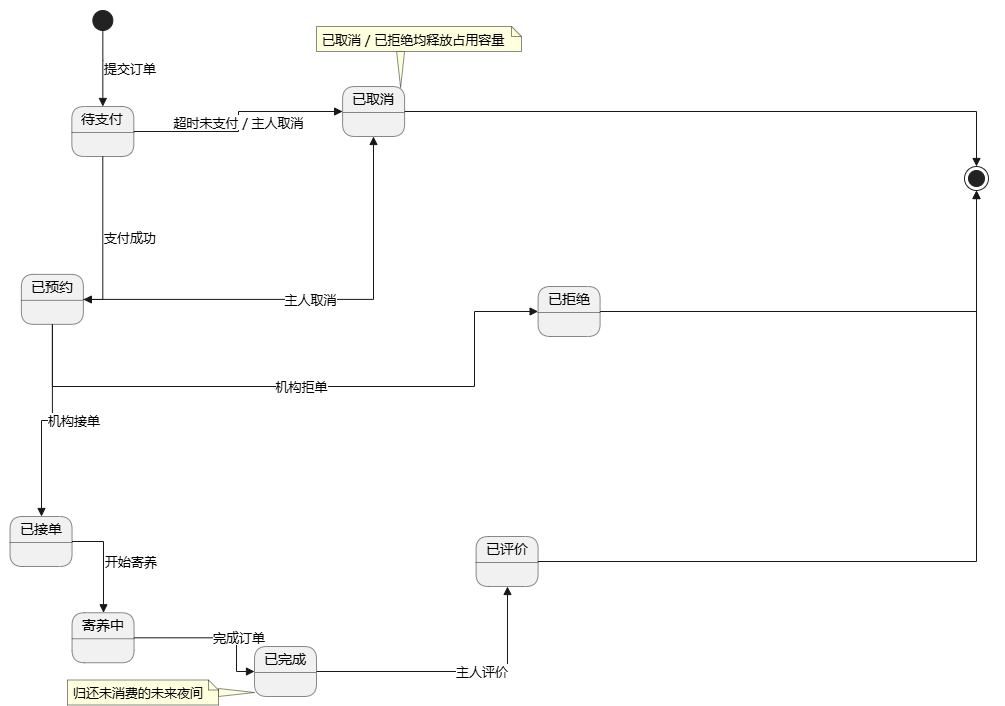

The diagram above was exported from draw.io. Its source (the exported page's mxGraphModel, read from the mxfile embedded in the PNG):
<mxGraphModel dx="1610" dy="1047" grid="1" gridSize="10" guides="1" tooltips="1" connect="1" arrows="1" fold="1" page="1" pageScale="1" pageWidth="1169" pageHeight="827" background="light-dark(#FFFFFF,#FFFFFF)" math="1" shadow="0">
  <root>
    <mxCell id="0" />
    <mxCell id="1" parent="0" />
    <UserObject label="" plantUmlData="{&#10;  &quot;data&quot;: &quot;@startuml\ntitle 订单状态机（v2.3.0）\n\nskinparam defaultFontName \&quot;Microsoft YaHei\&quot;\nskinparam shadowing false\n\n' 显式定义状态，格式：state \&quot;显示名称\&quot; as 英文别名\nstate \&quot;待支付\&quot; as PendingPayment\nstate \&quot;已预约\&quot; as Reserved\nstate \&quot;已取消\&quot; as Cancelled\nstate \&quot;已接单\&quot; as Accepted\nstate \&quot;已拒绝\&quot; as Rejected\nstate \&quot;寄养中\&quot; as Boarding\nstate \&quot;已完成\&quot; as Completed\nstate \&quot;已评价\&quot; as Reviewed\n\n[*] --&gt; PendingPayment : 提交订单\n\nPendingPayment --&gt; Reserved : 支付成功\nPendingPayment --&gt; Cancelled : 超时未支付 / 主人取消\n\nReserved --&gt; Accepted : 机构接单\nReserved --&gt; Cancelled : 主人取消\nReserved --&gt; Rejected : 机构拒单\n\nAccepted --&gt; Boarding : 开始寄养\nBoarding --&gt; Completed : 完成订单\nCompleted --&gt; Reviewed : 主人评价\n\nReviewed --&gt; [*]\nCancelled --&gt; [*]\nRejected --&gt; [*]\n\nnote right of Cancelled\n  已取消 / 已拒绝均释放占用容量\nend note\nnote left of Completed\n  归还未消费的未来夜间\nend note\n@enduml&quot;,&#10;  &quot;config&quot;: null&#10;}" id="CwYhvf_L1G7B1fvX8__e-30">
      <mxCell connectable="0" parent="1" style="group;transparentBounds=1;editIcon=1;lockedGroup=0;groupPadding=10 16 0 10;" vertex="1">
        <mxGeometry as="geometry" />
      </mxCell>
    </UserObject>
    <UserObject label="待支付" plantUmlId="s_0" plantUmlBaseStyle="swimlane;collapsible=0;startSize=26;whiteSpace=wrap;align=center;html=1;fontSize=14;fontStyle=0;rounded=1;absoluteArcSize=1;arcSize=25;fillColor=#F1F1F1;swimlaneFillColor=#F1F1F1;strokeColor=#181818;strokeWidth=0.5;shadow=0;fontFamily=Microsoft YaHei;" plantUmlBaseValue="待支付" id="CwYhvf_L1G7B1fvX8__e-31">
      <mxCell parent="CwYhvf_L1G7B1fvX8__e-30" style="swimlane;collapsible=0;startSize=26;whiteSpace=wrap;align=center;html=1;fontSize=14;fontStyle=0;rounded=1;absoluteArcSize=1;arcSize=25;fillColor=#F1F1F1;swimlaneFillColor=#F1F1F1;strokeColor=#181818;strokeWidth=0.5;shadow=0;fontFamily=Microsoft YaHei;container=0;" vertex="1">
        <mxGeometry height="50" width="62" x="217.34" y="160" as="geometry" />
      </mxCell>
    </UserObject>
    <UserObject label="已预约" plantUmlId="s_1" plantUmlBaseStyle="swimlane;collapsible=0;startSize=26;whiteSpace=wrap;align=center;html=1;fontSize=14;fontStyle=0;rounded=1;absoluteArcSize=1;arcSize=25;fillColor=#F1F1F1;swimlaneFillColor=#F1F1F1;strokeColor=#181818;strokeWidth=0.5;shadow=0;fontFamily=Microsoft YaHei;" plantUmlBaseValue="已预约" id="CwYhvf_L1G7B1fvX8__e-32">
      <mxCell parent="CwYhvf_L1G7B1fvX8__e-30" style="swimlane;collapsible=0;startSize=26;whiteSpace=wrap;align=center;html=1;fontSize=14;fontStyle=0;rounded=1;absoluteArcSize=1;arcSize=25;fillColor=#F1F1F1;swimlaneFillColor=#F1F1F1;strokeColor=#181818;strokeWidth=0.5;shadow=0;fontFamily=Microsoft YaHei;container=0;" vertex="1">
        <mxGeometry height="50" width="62" x="166.88000000000002" y="327.85" as="geometry" />
      </mxCell>
    </UserObject>
    <UserObject label="已取消" plantUmlId="s_2" plantUmlBaseStyle="swimlane;collapsible=0;startSize=26;whiteSpace=wrap;align=center;html=1;fontSize=14;fontStyle=0;rounded=1;absoluteArcSize=1;arcSize=25;fillColor=#F1F1F1;swimlaneFillColor=#F1F1F1;strokeColor=#181818;strokeWidth=0.5;shadow=0;fontFamily=Microsoft YaHei;" plantUmlBaseValue="已取消" id="CwYhvf_L1G7B1fvX8__e-33">
      <mxCell parent="CwYhvf_L1G7B1fvX8__e-30" style="swimlane;collapsible=0;startSize=26;whiteSpace=wrap;align=center;html=1;fontSize=14;fontStyle=0;rounded=1;absoluteArcSize=1;arcSize=25;fillColor=#F1F1F1;swimlaneFillColor=#F1F1F1;strokeColor=#181818;strokeWidth=0.5;shadow=0;fontFamily=Microsoft YaHei;container=0;" vertex="1">
        <mxGeometry height="50" width="62" x="488.1" y="140" as="geometry" />
      </mxCell>
    </UserObject>
    <UserObject label="已接单" plantUmlId="s_3" plantUmlBaseStyle="swimlane;collapsible=0;startSize=26;whiteSpace=wrap;align=center;html=1;fontSize=14;fontStyle=0;rounded=1;absoluteArcSize=1;arcSize=25;fillColor=#F1F1F1;swimlaneFillColor=#F1F1F1;strokeColor=#181818;strokeWidth=0.5;shadow=0;fontFamily=Microsoft YaHei;" plantUmlBaseValue="已接单" id="CwYhvf_L1G7B1fvX8__e-34">
      <mxCell parent="CwYhvf_L1G7B1fvX8__e-30" style="swimlane;collapsible=0;startSize=26;whiteSpace=wrap;align=center;html=1;fontSize=14;fontStyle=0;rounded=1;absoluteArcSize=1;arcSize=25;fillColor=#F1F1F1;swimlaneFillColor=#F1F1F1;strokeColor=#181818;strokeWidth=0.5;shadow=0;fontFamily=Microsoft YaHei;container=0;" vertex="1">
        <mxGeometry height="50" width="62" x="155.55" y="570" as="geometry" />
      </mxCell>
    </UserObject>
    <UserObject label="已拒绝" plantUmlId="s_4" plantUmlBaseStyle="swimlane;collapsible=0;startSize=26;whiteSpace=wrap;align=center;html=1;fontSize=14;fontStyle=0;rounded=1;absoluteArcSize=1;arcSize=25;fillColor=#F1F1F1;swimlaneFillColor=#F1F1F1;strokeColor=#181818;strokeWidth=0.5;shadow=0;fontFamily=Microsoft YaHei;" plantUmlBaseValue="已拒绝" id="CwYhvf_L1G7B1fvX8__e-35">
      <mxCell parent="CwYhvf_L1G7B1fvX8__e-30" style="swimlane;collapsible=0;startSize=26;whiteSpace=wrap;align=center;html=1;fontSize=14;fontStyle=0;rounded=1;absoluteArcSize=1;arcSize=25;fillColor=#F1F1F1;swimlaneFillColor=#F1F1F1;strokeColor=#181818;strokeWidth=0.5;shadow=0;fontFamily=Microsoft YaHei;container=0;" vertex="1">
        <mxGeometry height="50" width="62" x="683.6" y="340" as="geometry" />
      </mxCell>
    </UserObject>
    <UserObject label="寄养中" plantUmlId="s_5" plantUmlBaseStyle="swimlane;collapsible=0;startSize=26;whiteSpace=wrap;align=center;html=1;fontSize=14;fontStyle=0;rounded=1;absoluteArcSize=1;arcSize=25;fillColor=#F1F1F1;swimlaneFillColor=#F1F1F1;strokeColor=#181818;strokeWidth=0.5;shadow=0;fontFamily=Microsoft YaHei;" plantUmlBaseValue="寄养中" id="CwYhvf_L1G7B1fvX8__e-36">
      <mxCell parent="CwYhvf_L1G7B1fvX8__e-30" style="swimlane;collapsible=0;startSize=26;whiteSpace=wrap;align=center;html=1;fontSize=14;fontStyle=0;rounded=1;absoluteArcSize=1;arcSize=25;fillColor=#F1F1F1;swimlaneFillColor=#F1F1F1;strokeColor=#181818;strokeWidth=0.5;shadow=0;fontFamily=Microsoft YaHei;container=0;" vertex="1">
        <mxGeometry height="50" width="62" x="217.54999999999998" y="666.25" as="geometry" />
      </mxCell>
    </UserObject>
    <UserObject label="已完成" plantUmlId="s_6" plantUmlBaseStyle="swimlane;collapsible=0;startSize=26;whiteSpace=wrap;align=center;html=1;fontSize=14;fontStyle=0;rounded=1;absoluteArcSize=1;arcSize=25;fillColor=#F1F1F1;swimlaneFillColor=#F1F1F1;strokeColor=#181818;strokeWidth=0.5;shadow=0;fontFamily=Microsoft YaHei;" plantUmlBaseValue="已完成" id="CwYhvf_L1G7B1fvX8__e-37">
      <mxCell parent="CwYhvf_L1G7B1fvX8__e-30" style="swimlane;collapsible=0;startSize=26;whiteSpace=wrap;align=center;html=1;fontSize=14;fontStyle=0;rounded=1;absoluteArcSize=1;arcSize=25;fillColor=#F1F1F1;swimlaneFillColor=#F1F1F1;strokeColor=#181818;strokeWidth=0.5;shadow=0;fontFamily=Microsoft YaHei;container=0;" vertex="1">
        <mxGeometry height="50" width="62" x="400" y="700" as="geometry" />
      </mxCell>
    </UserObject>
    <UserObject label="已评价" plantUmlId="s_7" plantUmlBaseStyle="swimlane;collapsible=0;startSize=26;whiteSpace=wrap;align=center;html=1;fontSize=14;fontStyle=0;rounded=1;absoluteArcSize=1;arcSize=25;fillColor=#F1F1F1;swimlaneFillColor=#F1F1F1;strokeColor=#181818;strokeWidth=0.5;shadow=0;fontFamily=Microsoft YaHei;" plantUmlBaseValue="已评价" id="CwYhvf_L1G7B1fvX8__e-38">
      <mxCell parent="CwYhvf_L1G7B1fvX8__e-30" style="swimlane;collapsible=0;startSize=26;whiteSpace=wrap;align=center;html=1;fontSize=14;fontStyle=0;rounded=1;absoluteArcSize=1;arcSize=25;fillColor=#F1F1F1;swimlaneFillColor=#F1F1F1;strokeColor=#181818;strokeWidth=0.5;shadow=0;fontFamily=Microsoft YaHei;container=0;" vertex="1">
        <mxGeometry height="50" width="62" x="621.6" y="590" as="geometry" />
      </mxCell>
    </UserObject>
    <UserObject label="" plantUmlId="s_8" plantUmlBaseStyle="ellipse;fillColor=#222222;strokeColor=#222222;shadow=0;fontFamily=Microsoft YaHei;" plantUmlBaseValue="" id="CwYhvf_L1G7B1fvX8__e-39">
      <mxCell parent="CwYhvf_L1G7B1fvX8__e-30" style="ellipse;fillColor=#222222;strokeColor=#222222;shadow=0;fontFamily=Microsoft YaHei;container=0;" vertex="1">
        <mxGeometry height="20" width="20" x="238.34" y="64" as="geometry" />
      </mxCell>
    </UserObject>
    <UserObject label="" plantUmlId="s_9" plantUmlBaseStyle="shape=endState;fillColor=#222222;strokeColor=#222222;shadow=0;fontFamily=Microsoft YaHei;" plantUmlBaseValue="" id="CwYhvf_L1G7B1fvX8__e-40">
      <mxCell parent="CwYhvf_L1G7B1fvX8__e-30" style="shape=endState;fillColor=#222222;strokeColor=#222222;shadow=0;fontFamily=Microsoft YaHei;container=0;" vertex="1">
        <mxGeometry height="24" width="24" x="1110" y="220" as="geometry" />
      </mxCell>
    </UserObject>
    <UserObject label="提交订单" plantUmlId="t_10" plantUmlBaseStyle="endArrow=block;endFill=1;strokeColor=#181818;fontColor=#000000;fontSize=13;html=1;rounded=0;fontFamily=Microsoft YaHei;labelPosition=right;align=left;curved=1;endSize=6;sourcePerimeterSpacing=0;targetPerimeterSpacing=0;" plantUmlBaseValue="提交订单" id="CwYhvf_L1G7B1fvX8__e-41">
      <mxCell edge="1" parent="CwYhvf_L1G7B1fvX8__e-30" source="CwYhvf_L1G7B1fvX8__e-39" style="endArrow=block;endFill=1;strokeColor=#181818;fontColor=#000000;fontSize=13;html=1;rounded=0;fontFamily=Microsoft YaHei;labelPosition=right;align=left;curved=1;endSize=6;sourcePerimeterSpacing=0;targetPerimeterSpacing=0;" target="CwYhvf_L1G7B1fvX8__e-31">
        <mxGeometry relative="1" as="geometry">
          <Array as="points">
            <mxPoint x="248.34" y="114" />
          </Array>
          <mxPoint x="248.34" y="84" as="sourcePoint" />
          <mxPoint x="248.34" y="160" as="targetPoint" />
        </mxGeometry>
      </mxCell>
    </UserObject>
    <UserObject label="支付成功" plantUmlId="t_11" plantUmlBaseStyle="endArrow=block;endFill=1;strokeColor=#181818;fontColor=#000000;fontSize=13;html=1;rounded=0;fontFamily=Microsoft YaHei;labelPosition=right;align=left;curved=1;endSize=6;sourcePerimeterSpacing=0;targetPerimeterSpacing=0;" plantUmlBaseValue="支付成功" id="CwYhvf_L1G7B1fvX8__e-42">
      <mxCell edge="1" parent="CwYhvf_L1G7B1fvX8__e-30" source="CwYhvf_L1G7B1fvX8__e-31" style="endArrow=block;endFill=1;strokeColor=#181818;fontColor=#000000;fontSize=13;html=1;rounded=0;fontFamily=Microsoft YaHei;labelPosition=right;align=left;endSize=6;sourcePerimeterSpacing=0;targetPerimeterSpacing=0;edgeStyle=orthogonalEdgeStyle;libavoidRouting=1;" target="CwYhvf_L1G7B1fvX8__e-32">
        <mxGeometry relative="1" as="geometry">
          <Array as="points">
            <mxPoint x="248" y="353" />
          </Array>
          <mxPoint x="238.01000000000002" y="210" as="sourcePoint" />
          <mxPoint x="197.88000000000002" y="327.85" as="targetPoint" />
        </mxGeometry>
      </mxCell>
    </UserObject>
    <UserObject label="超时未支付 / 主人取消" plantUmlId="t_12" plantUmlBaseStyle="endArrow=block;endFill=1;strokeColor=#181818;fontColor=#000000;fontSize=13;html=1;rounded=0;fontFamily=Microsoft YaHei;curved=1;endSize=6;sourcePerimeterSpacing=0;targetPerimeterSpacing=0;" plantUmlBaseValue="超时未支付 / 主人取消" id="CwYhvf_L1G7B1fvX8__e-43">
      <mxCell edge="1" parent="CwYhvf_L1G7B1fvX8__e-30" source="CwYhvf_L1G7B1fvX8__e-31" style="endArrow=block;endFill=1;strokeColor=#181818;fontColor=#000000;fontSize=13;html=1;rounded=0;fontFamily=Microsoft YaHei;endSize=6;sourcePerimeterSpacing=0;targetPerimeterSpacing=0;edgeStyle=orthogonalEdgeStyle;libavoidRouting=1;" target="CwYhvf_L1G7B1fvX8__e-33">
        <mxGeometry relative="1" as="geometry">
          <Array as="points">
            <mxPoint x="384" y="185" />
            <mxPoint x="384" y="165" />
          </Array>
          <mxPoint x="258.67999999999995" y="210" as="sourcePoint" />
          <mxPoint x="351.1" y="499.49" as="targetPoint" />
        </mxGeometry>
      </mxCell>
    </UserObject>
    <UserObject label="机构接单" plantUmlId="t_13" plantUmlBaseStyle="endArrow=block;endFill=1;strokeColor=#181818;fontColor=#000000;fontSize=13;html=1;rounded=0;fontFamily=Microsoft YaHei;labelPosition=right;align=left;curved=1;endSize=6;sourcePerimeterSpacing=0;targetPerimeterSpacing=0;" plantUmlBaseValue="机构接单" id="CwYhvf_L1G7B1fvX8__e-44">
      <mxCell edge="1" parent="CwYhvf_L1G7B1fvX8__e-30" source="CwYhvf_L1G7B1fvX8__e-32" style="endArrow=block;endFill=1;strokeColor=#181818;fontColor=#000000;fontSize=13;html=1;rounded=0;fontFamily=Microsoft YaHei;labelPosition=right;align=left;endSize=6;sourcePerimeterSpacing=0;targetPerimeterSpacing=0;edgeStyle=orthogonalEdgeStyle;libavoidRouting=1;" target="CwYhvf_L1G7B1fvX8__e-34">
        <mxGeometry relative="1" as="geometry">
          <Array as="points">
            <mxPoint x="198" y="474" />
            <mxPoint x="187" y="474" />
          </Array>
          <mxPoint x="182.38000000000002" y="377.85" as="sourcePoint" />
          <mxPoint x="223.84" y="499.99" as="targetPoint" />
        </mxGeometry>
      </mxCell>
    </UserObject>
    <UserObject label="主人取消" plantUmlId="t_14" plantUmlBaseStyle="endArrow=block;endFill=1;strokeColor=#181818;fontColor=#000000;fontSize=13;html=1;rounded=0;fontFamily=Microsoft YaHei;curved=1;endSize=6;sourcePerimeterSpacing=0;targetPerimeterSpacing=0;" plantUmlBaseValue="主人取消" id="CwYhvf_L1G7B1fvX8__e-45">
      <mxCell edge="1" parent="CwYhvf_L1G7B1fvX8__e-30" source="CwYhvf_L1G7B1fvX8__e-32" style="endArrow=block;endFill=1;strokeColor=#181818;fontColor=#000000;fontSize=13;html=1;rounded=0;fontFamily=Microsoft YaHei;endSize=6;sourcePerimeterSpacing=0;targetPerimeterSpacing=0;edgeStyle=orthogonalEdgeStyle;libavoidRouting=1;" target="CwYhvf_L1G7B1fvX8__e-33">
        <mxGeometry relative="1" as="geometry">
          <Array as="points">
            <mxPoint x="519" y="353" />
          </Array>
          <mxPoint x="213.38000000000002" y="377.85" as="sourcePoint" />
          <mxPoint x="351.1" y="499.49" as="targetPoint" />
        </mxGeometry>
      </mxCell>
    </UserObject>
    <UserObject label="机构拒单" plantUmlId="t_15" plantUmlBaseStyle="endArrow=block;endFill=1;strokeColor=#181818;fontColor=#000000;fontSize=13;html=1;rounded=0;fontFamily=Microsoft YaHei;curved=1;endSize=6;sourcePerimeterSpacing=0;targetPerimeterSpacing=0;" plantUmlBaseValue="机构拒单" id="CwYhvf_L1G7B1fvX8__e-46">
      <mxCell edge="1" parent="CwYhvf_L1G7B1fvX8__e-30" source="CwYhvf_L1G7B1fvX8__e-32" style="endArrow=block;endFill=1;strokeColor=#181818;fontColor=#000000;fontSize=13;html=1;rounded=0;fontFamily=Microsoft YaHei;endSize=6;sourcePerimeterSpacing=0;targetPerimeterSpacing=0;edgeStyle=orthogonalEdgeStyle;" target="CwYhvf_L1G7B1fvX8__e-35">
        <mxGeometry relative="1" x="-0.0014" as="geometry">
          <Array as="points">
            <mxPoint x="197.9" y="440" />
            <mxPoint x="620" y="440" />
            <mxPoint x="620" y="365" />
          </Array>
          <mxPoint x="197.88000000000002" y="377.85" as="sourcePoint" />
          <mxPoint x="297.45000000000005" y="580.49" as="targetPoint" />
        </mxGeometry>
      </mxCell>
    </UserObject>
    <UserObject label="开始寄养" plantUmlId="t_16" plantUmlBaseStyle="endArrow=block;endFill=1;strokeColor=#181818;fontColor=#000000;fontSize=13;html=1;rounded=0;fontFamily=Microsoft YaHei;labelPosition=right;align=left;curved=1;endSize=6;sourcePerimeterSpacing=0;targetPerimeterSpacing=0;" plantUmlBaseValue="开始寄养" id="CwYhvf_L1G7B1fvX8__e-47">
      <mxCell edge="1" parent="CwYhvf_L1G7B1fvX8__e-30" source="CwYhvf_L1G7B1fvX8__e-34" style="endArrow=block;endFill=1;strokeColor=#181818;fontColor=#000000;fontSize=13;html=1;rounded=0;fontFamily=Microsoft YaHei;labelPosition=right;align=left;endSize=6;sourcePerimeterSpacing=0;targetPerimeterSpacing=0;edgeStyle=orthogonalEdgeStyle;libavoidRouting=1;" target="CwYhvf_L1G7B1fvX8__e-36">
        <mxGeometry relative="1" as="geometry">
          <Array as="points">
            <mxPoint x="249" y="595" />
          </Array>
          <mxPoint x="223.84" y="549.99" as="sourcePoint" />
          <mxPoint x="248.54999999999998" y="666.25" as="targetPoint" />
        </mxGeometry>
      </mxCell>
    </UserObject>
    <UserObject label="完成订单" plantUmlId="t_17" plantUmlBaseStyle="endArrow=block;endFill=1;strokeColor=#181818;fontColor=#000000;fontSize=13;html=1;rounded=0;fontFamily=Microsoft YaHei;labelPosition=right;align=left;curved=1;endSize=6;sourcePerimeterSpacing=0;targetPerimeterSpacing=0;" plantUmlBaseValue="完成订单" id="CwYhvf_L1G7B1fvX8__e-48">
      <mxCell edge="1" parent="CwYhvf_L1G7B1fvX8__e-30" source="CwYhvf_L1G7B1fvX8__e-36" style="endArrow=block;endFill=1;strokeColor=#181818;fontColor=#000000;fontSize=13;html=1;rounded=0;fontFamily=Microsoft YaHei;labelPosition=right;align=left;endSize=6;sourcePerimeterSpacing=0;targetPerimeterSpacing=0;edgeStyle=orthogonalEdgeStyle;libavoidRouting=1;" target="CwYhvf_L1G7B1fvX8__e-37">
        <mxGeometry relative="1" as="geometry">
          <Array as="points">
            <mxPoint x="382" y="691" />
            <mxPoint x="382" y="725" />
          </Array>
          <mxPoint x="248.54999999999998" y="716.25" as="sourcePoint" />
          <mxPoint x="247.50000000000003" y="792.5" as="targetPoint" />
        </mxGeometry>
      </mxCell>
    </UserObject>
    <UserObject label="主人评价" plantUmlId="t_18" plantUmlBaseStyle="endArrow=block;endFill=1;strokeColor=#181818;fontColor=#000000;fontSize=13;html=1;rounded=0;fontFamily=Microsoft YaHei;labelPosition=right;align=left;curved=1;endSize=6;sourcePerimeterSpacing=0;targetPerimeterSpacing=0;" plantUmlBaseValue="主人评价" id="CwYhvf_L1G7B1fvX8__e-49">
      <mxCell edge="1" parent="CwYhvf_L1G7B1fvX8__e-30" source="CwYhvf_L1G7B1fvX8__e-37" style="endArrow=block;endFill=1;strokeColor=#181818;fontColor=#000000;fontSize=13;html=1;rounded=0;fontFamily=Microsoft YaHei;labelPosition=right;align=left;endSize=6;sourcePerimeterSpacing=0;targetPerimeterSpacing=0;edgeStyle=orthogonalEdgeStyle;libavoidRouting=1;" target="CwYhvf_L1G7B1fvX8__e-38">
        <mxGeometry relative="1" as="geometry">
          <Array as="points">
            <mxPoint x="653" y="725" />
          </Array>
          <mxPoint x="247.50000000000003" y="843.5" as="sourcePoint" />
          <mxPoint x="251.52" y="922.98" as="targetPoint" />
        </mxGeometry>
      </mxCell>
    </UserObject>
    <UserObject label="" plantUmlId="t_19" plantUmlBaseStyle="endArrow=block;endFill=1;strokeColor=#181818;fontColor=#000000;fontSize=13;html=1;rounded=0;fontFamily=Microsoft YaHei;curved=0;endSize=6;sourcePerimeterSpacing=0;targetPerimeterSpacing=0;" plantUmlBaseValue="" id="CwYhvf_L1G7B1fvX8__e-50">
      <mxCell edge="1" parent="CwYhvf_L1G7B1fvX8__e-30" source="CwYhvf_L1G7B1fvX8__e-38" style="endArrow=block;endFill=1;strokeColor=#181818;fontColor=#000000;fontSize=13;html=1;rounded=0;fontFamily=Microsoft YaHei;endSize=6;sourcePerimeterSpacing=0;targetPerimeterSpacing=0;edgeStyle=orthogonalEdgeStyle;libavoidRouting=1;" target="CwYhvf_L1G7B1fvX8__e-40">
        <mxGeometry relative="1" as="geometry">
          <Array as="points">
            <mxPoint x="1122" y="615" />
          </Array>
        </mxGeometry>
      </mxCell>
    </UserObject>
    <UserObject label="" plantUmlId="t_20" plantUmlBaseStyle="endArrow=block;endFill=1;strokeColor=#181818;fontColor=#000000;fontSize=13;html=1;rounded=0;fontFamily=Microsoft YaHei;curved=1;endSize=6;sourcePerimeterSpacing=0;targetPerimeterSpacing=0;" plantUmlBaseValue="" id="CwYhvf_L1G7B1fvX8__e-51">
      <mxCell edge="1" parent="CwYhvf_L1G7B1fvX8__e-30" source="CwYhvf_L1G7B1fvX8__e-33" style="endArrow=block;endFill=1;strokeColor=#181818;fontColor=#000000;fontSize=13;html=1;rounded=0;fontFamily=Microsoft YaHei;endSize=6;sourcePerimeterSpacing=0;targetPerimeterSpacing=0;edgeStyle=orthogonalEdgeStyle;libavoidRouting=1;" target="CwYhvf_L1G7B1fvX8__e-40">
        <mxGeometry relative="1" as="geometry">
          <Array as="points">
            <mxPoint x="1122" y="165" />
          </Array>
          <mxPoint x="351.1" y="550.49" as="sourcePoint" />
          <mxPoint x="307.06000000000006" y="1044.26" as="targetPoint" />
        </mxGeometry>
      </mxCell>
    </UserObject>
    <UserObject label="" plantUmlId="t_21" plantUmlBaseStyle="endArrow=block;endFill=1;strokeColor=#181818;fontColor=#000000;fontSize=13;html=1;rounded=0;fontFamily=Microsoft YaHei;curved=1;endSize=6;sourcePerimeterSpacing=0;targetPerimeterSpacing=0;" plantUmlBaseValue="" id="CwYhvf_L1G7B1fvX8__e-52">
      <mxCell edge="1" parent="CwYhvf_L1G7B1fvX8__e-30" source="CwYhvf_L1G7B1fvX8__e-35" style="endArrow=block;endFill=1;strokeColor=#181818;fontColor=#000000;fontSize=13;html=1;rounded=0;fontFamily=Microsoft YaHei;endSize=6;sourcePerimeterSpacing=0;targetPerimeterSpacing=0;edgeStyle=orthogonalEdgeStyle;libavoidRouting=1;" target="CwYhvf_L1G7B1fvX8__e-40">
        <mxGeometry relative="1" as="geometry">
          <Array as="points">
            <mxPoint x="1122" y="365" />
          </Array>
          <mxPoint x="297.45000000000005" y="630.49" as="sourcePoint" />
          <mxPoint x="301.06000000000006" y="1044.26" as="targetPoint" />
        </mxGeometry>
      </mxCell>
    </UserObject>
    <UserObject label="" plantUmlId="noteptr_22" plantUmlBaseStyle="triangle;direction=west;fillColor=#FEFFDD;strokeColor=#181818;strokeWidth=0.5;shadow=0;fontFamily=Microsoft YaHei;" plantUmlBaseValue="" id="CwYhvf_L1G7B1fvX8__e-53">
      <mxCell parent="CwYhvf_L1G7B1fvX8__e-30" style="triangle;direction=west;fillColor=#FEFFDD;strokeColor=#181818;strokeWidth=0.5;shadow=0;fontFamily=Microsoft YaHei;container=0;rotation=-90;" vertex="1">
        <mxGeometry height="8" width="36" x="528.1" y="119" as="geometry" />
      </mxCell>
    </UserObject>
    <UserObject label="已取消 / 已拒绝均释放占用容量" plantUmlId="note_23" plantUmlBaseStyle="shape=note;size=10;fillColor=#FEFFDD;strokeColor=#181818;strokeWidth=0.5;fontSize=13;fontColor=#000000;whiteSpace=wrap;align=left;verticalAlign=middle;spacingLeft=4;shadow=0;fontFamily=Microsoft YaHei;" plantUmlBaseValue="已取消 / 已拒绝均释放占用容量" id="CwYhvf_L1G7B1fvX8__e-54">
      <mxCell parent="CwYhvf_L1G7B1fvX8__e-30" style="shape=note;size=10;fillColor=#FEFFDD;strokeColor=#181818;strokeWidth=0.5;fontSize=13;fontColor=#000000;whiteSpace=wrap;align=left;verticalAlign=middle;spacingLeft=4;shadow=0;fontFamily=Microsoft YaHei;container=0;" vertex="1">
        <mxGeometry height="25" width="205" x="462" y="80" as="geometry" />
      </mxCell>
    </UserObject>
    <UserObject label="" plantUmlId="noteptr_24" plantUmlBaseStyle="triangle;direction=east;fillColor=#FEFFDD;strokeColor=#181818;strokeWidth=0.5;shadow=0;fontFamily=Microsoft YaHei;" plantUmlBaseValue="" id="CwYhvf_L1G7B1fvX8__e-55">
      <mxCell parent="CwYhvf_L1G7B1fvX8__e-30" style="triangle;direction=east;fillColor=#FEFFDD;strokeColor=#181818;strokeWidth=0.5;shadow=0;fontFamily=Microsoft YaHei;container=0;" vertex="1">
        <mxGeometry height="8" width="36" x="364" y="742" as="geometry" />
      </mxCell>
    </UserObject>
    <UserObject label="归还未消费的未来夜间" plantUmlId="note_25" plantUmlBaseStyle="shape=note;size=10;fillColor=#FEFFDD;strokeColor=#181818;strokeWidth=0.5;fontSize=13;fontColor=#000000;whiteSpace=wrap;align=left;verticalAlign=middle;spacingLeft=4;shadow=0;fontFamily=Microsoft YaHei;" plantUmlBaseValue="归还未消费的未来夜间" id="CwYhvf_L1G7B1fvX8__e-56">
      <mxCell parent="CwYhvf_L1G7B1fvX8__e-30" style="shape=note;size=10;fillColor=#FEFFDD;strokeColor=#181818;strokeWidth=0.5;fontSize=13;fontColor=#000000;whiteSpace=wrap;align=left;verticalAlign=middle;spacingLeft=4;shadow=0;fontFamily=Microsoft YaHei;container=0;" vertex="1">
        <mxGeometry height="25" width="151" x="213" y="733.5" as="geometry" />
      </mxCell>
    </UserObject>
  </root>
</mxGraphModel>